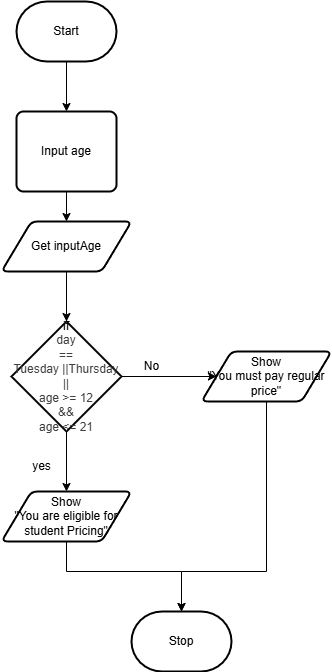

The diagram above was exported from draw.io. Its source (the exported page's mxGraphModel, read from the mxfile embedded in the PNG):
<mxGraphModel dx="1726" dy="1081" grid="1" gridSize="10" guides="1" tooltips="1" connect="1" arrows="1" fold="1" page="1" pageScale="1" pageWidth="850" pageHeight="1100" math="0" shadow="0">
  <root>
    <mxCell id="0" />
    <mxCell id="1" parent="0" />
    <mxCell id="54" style="edgeStyle=none;html=1;entryX=0.5;entryY=0;entryDx=0;entryDy=0;" parent="1" source="55" target="60" edge="1">
      <mxGeometry relative="1" as="geometry" />
    </mxCell>
    <mxCell id="55" value="Start" style="strokeWidth=2;html=1;shape=mxgraph.flowchart.terminator;whiteSpace=wrap;" parent="1" vertex="1">
      <mxGeometry x="165" y="170" width="100" height="60" as="geometry" />
    </mxCell>
    <mxCell id="56" value="Stop" style="strokeWidth=2;html=1;shape=mxgraph.flowchart.terminator;whiteSpace=wrap;" parent="1" vertex="1">
      <mxGeometry x="280" y="780" width="100" height="60" as="geometry" />
    </mxCell>
    <mxCell id="58" value="Get inputAge" style="shape=parallelogram;html=1;strokeWidth=2;perimeter=parallelogramPerimeter;whiteSpace=wrap;rounded=1;arcSize=12;size=0.23;" parent="1" vertex="1">
      <mxGeometry x="150" y="390" width="130" height="50" as="geometry" />
    </mxCell>
    <mxCell id="59" style="edgeStyle=none;html=1;" parent="1" source="60" target="58" edge="1">
      <mxGeometry relative="1" as="geometry" />
    </mxCell>
    <mxCell id="60" value="Input age" style="rounded=1;whiteSpace=wrap;html=1;absoluteArcSize=1;arcSize=14;strokeWidth=2;" parent="1" vertex="1">
      <mxGeometry x="165" y="280" width="100" height="80" as="geometry" />
    </mxCell>
    <mxCell id="107" style="edgeStyle=none;html=1;exitX=0.5;exitY=1;exitDx=0;exitDy=0;exitPerimeter=0;entryX=0.5;entryY=0;entryDx=0;entryDy=0;" parent="1" source="64" target="68" edge="1">
      <mxGeometry relative="1" as="geometry" />
    </mxCell>
    <mxCell id="108" style="edgeStyle=none;html=1;exitX=1;exitY=0.5;exitDx=0;exitDy=0;exitPerimeter=0;entryX=0;entryY=0.5;entryDx=0;entryDy=0;" parent="1" source="64" target="72" edge="1">
      <mxGeometry relative="1" as="geometry" />
    </mxCell>
    <mxCell id="64" value="&lt;span style=&quot;color: rgb(0, 0, 0);&quot;&gt;if&lt;/span&gt;&lt;div style=&quot;color: rgb(63, 63, 63); scrollbar-color: rgb(226, 226, 226) rgb(251, 251, 251);&quot;&gt;day&lt;/div&gt;&lt;div style=&quot;color: rgb(63, 63, 63); scrollbar-color: rgb(226, 226, 226) rgb(251, 251, 251);&quot;&gt;==&lt;br style=&quot;color: rgb(63, 63, 63); scrollbar-color: rgb(226, 226, 226) rgb(251, 251, 251);&quot;&gt;Tuesday&amp;nbsp;&lt;span style=&quot;background-color: transparent;&quot;&gt;||&lt;/span&gt;&lt;span style=&quot;background-color: transparent;&quot;&gt;Thursday&lt;/span&gt;&lt;/div&gt;&lt;div style=&quot;color: rgb(63, 63, 63); scrollbar-color: rgb(226, 226, 226) rgb(251, 251, 251);&quot;&gt;||&lt;/div&gt;&lt;div style=&quot;color: rgb(63, 63, 63); scrollbar-color: rgb(226, 226, 226) rgb(251, 251, 251);&quot;&gt;age&amp;nbsp;&lt;span style=&quot;background-color: transparent;&quot;&gt;&amp;gt;=&amp;nbsp;&lt;/span&gt;&lt;span style=&quot;background-color: transparent;&quot;&gt;12&lt;/span&gt;&lt;/div&gt;&lt;div style=&quot;color: rgb(63, 63, 63); scrollbar-color: rgb(226, 226, 226) rgb(251, 251, 251);&quot;&gt;&amp;amp;&amp;amp;&lt;/div&gt;&lt;div style=&quot;color: rgb(63, 63, 63); scrollbar-color: rgb(226, 226, 226) rgb(251, 251, 251);&quot;&gt;age&amp;nbsp;&lt;span style=&quot;background-color: transparent;&quot;&gt;&amp;lt;=&amp;nbsp;&lt;/span&gt;&lt;span style=&quot;background-color: transparent;&quot;&gt;21&lt;/span&gt;&lt;/div&gt;" style="strokeWidth=2;html=1;shape=mxgraph.flowchart.decision;whiteSpace=wrap;" parent="1" vertex="1">
      <mxGeometry x="160" y="490" width="110" height="110" as="geometry" />
    </mxCell>
    <mxCell id="68" value="Show&lt;div&gt;&quot;You are eligible for student Pricing&quot;&lt;/div&gt;" style="shape=parallelogram;html=1;strokeWidth=2;perimeter=parallelogramPerimeter;whiteSpace=wrap;rounded=1;arcSize=12;size=0.23;" parent="1" vertex="1">
      <mxGeometry x="150" y="660" width="130" height="50" as="geometry" />
    </mxCell>
    <mxCell id="111" style="edgeStyle=orthogonalEdgeStyle;html=1;exitX=0.5;exitY=1;exitDx=0;exitDy=0;entryX=0.5;entryY=0;entryDx=0;entryDy=0;entryPerimeter=0;rounded=0;curved=0;" parent="1" source="72" target="56" edge="1">
      <mxGeometry relative="1" as="geometry">
        <mxPoint x="460" y="780" as="targetPoint" />
        <mxPoint x="480" y="570" as="sourcePoint" />
        <Array as="points">
          <mxPoint x="415" y="740" />
          <mxPoint x="330" y="740" />
        </Array>
      </mxGeometry>
    </mxCell>
    <mxCell id="72" value="Show&lt;div&gt;&quot;You must pay regular price&quot;&lt;/div&gt;" style="shape=parallelogram;html=1;strokeWidth=2;perimeter=parallelogramPerimeter;whiteSpace=wrap;rounded=1;arcSize=12;size=0.23;" parent="1" vertex="1">
      <mxGeometry x="350" y="520" width="130" height="50" as="geometry" />
    </mxCell>
    <mxCell id="75" value="yes" style="text;html=1;align=center;verticalAlign=middle;resizable=0;points=[];autosize=1;strokeColor=none;fillColor=none;" parent="1" vertex="1">
      <mxGeometry x="170" y="620" width="40" height="30" as="geometry" />
    </mxCell>
    <mxCell id="85" value="No" style="text;html=1;align=center;verticalAlign=middle;resizable=0;points=[];autosize=1;strokeColor=none;fillColor=none;" parent="1" vertex="1">
      <mxGeometry x="280" y="520" width="40" height="30" as="geometry" />
    </mxCell>
    <mxCell id="105" style="edgeStyle=none;html=1;exitX=0.5;exitY=1;exitDx=0;exitDy=0;entryX=0.5;entryY=0;entryDx=0;entryDy=0;entryPerimeter=0;" parent="1" source="58" target="64" edge="1">
      <mxGeometry relative="1" as="geometry" />
    </mxCell>
    <mxCell id="110" style="edgeStyle=orthogonalEdgeStyle;html=1;exitX=0.5;exitY=1;exitDx=0;exitDy=0;entryX=0.5;entryY=0;entryDx=0;entryDy=0;entryPerimeter=0;rounded=0;" parent="1" source="68" target="56" edge="1">
      <mxGeometry relative="1" as="geometry">
        <mxPoint x="300" y="810" as="targetPoint" />
        <Array as="points">
          <mxPoint x="215" y="740" />
          <mxPoint x="330" y="740" />
        </Array>
      </mxGeometry>
    </mxCell>
  </root>
</mxGraphModel>